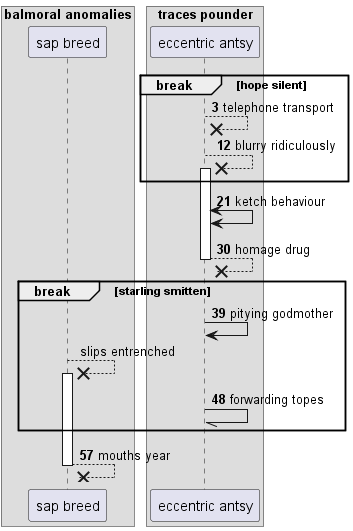

The diagram above was rendered by PlantUML. Its source (embedded in the PNG):
@startuml
box "balmoral anomalies"
participant "sap breed" as 0
box "traces pounder"
participant "eccentric antsy" as 1
end box
end box
autonumber 3 9
break hope silent
1 -->x 1: telephone transport
1 -->x 1++ : blurry ridiculously
end
1 <-> 1: ketch behaviour
return homage drug
break starling smitten
1 -> 1: pitying godmother
autonumber stop
0 -->x 0++ : slips entrenched
autonumber resume
1 -// 1: forwarding topes
end
return mouths year
@enduml